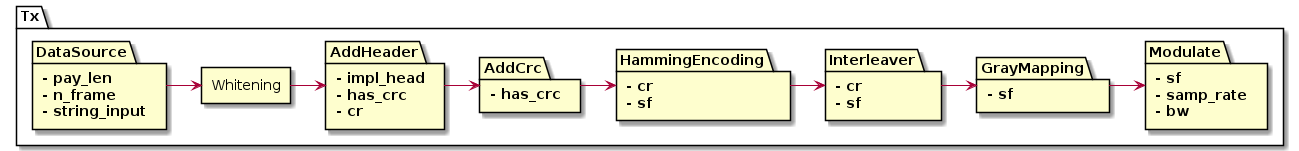

The diagram above was rendered by PlantUML. Its source (embedded in the PNG):
@startuml
skinparam componentStyle rectangle

package Tx {
  package DataSource [
    - pay_len
    - n_frame
    - string_input
  ]
  package AddHeader [
    - impl_head
    - has_crc
    - cr
  ]
  package AddCrc [
    - has_crc
  ]
  package HammingEncoding [
    - cr
    - sf
  ]
  package Interleaver [
    - cr
    - sf
  ]
  package GrayMapping [
    - sf
  ]
  package Modulate [
    - sf
    - samp_rate
    - bw
  ]



  [DataSource] -> [Whitening]
  [Whitening] -> [AddHeader]
  [AddHeader] -> [AddCrc]
  [AddCrc] -> [HammingEncoding]
  [HammingEncoding] -> [Interleaver]
  [Interleaver] -> [GrayMapping]
  [GrayMapping] -> [Modulate]
}

@enduml